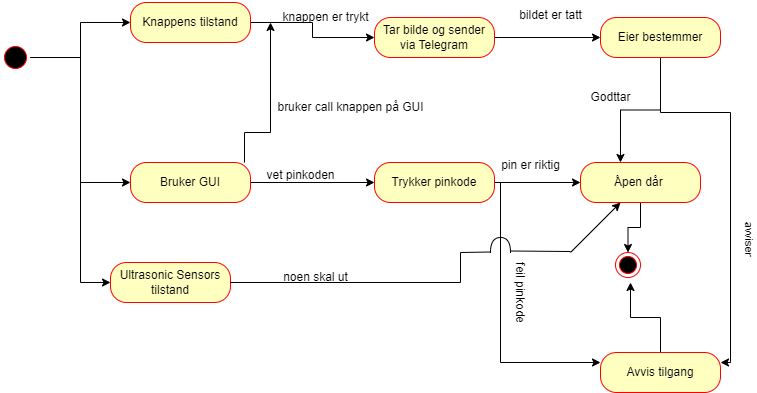

The diagram above was exported from draw.io. Its source (the exported page's mxGraphModel, read from the mxfile embedded in the PNG):
<mxGraphModel dx="954" dy="576" grid="1" gridSize="10" guides="1" tooltips="1" connect="1" arrows="1" fold="1" page="1" pageScale="1" pageWidth="827" pageHeight="1169" math="0" shadow="0">
  <root>
    <mxCell id="0" />
    <mxCell id="1" parent="0" />
    <mxCell id="GnZmfQrB3CkE7VBHa1tH-17" style="edgeStyle=orthogonalEdgeStyle;rounded=0;orthogonalLoop=1;jettySize=auto;html=1;entryX=0;entryY=0.5;entryDx=0;entryDy=0;" edge="1" parent="1" source="GnZmfQrB3CkE7VBHa1tH-1" target="GnZmfQrB3CkE7VBHa1tH-3">
      <mxGeometry relative="1" as="geometry" />
    </mxCell>
    <mxCell id="GnZmfQrB3CkE7VBHa1tH-18" style="edgeStyle=orthogonalEdgeStyle;rounded=0;orthogonalLoop=1;jettySize=auto;html=1;entryX=0;entryY=0.5;entryDx=0;entryDy=0;" edge="1" parent="1" source="GnZmfQrB3CkE7VBHa1tH-1" target="GnZmfQrB3CkE7VBHa1tH-15">
      <mxGeometry relative="1" as="geometry" />
    </mxCell>
    <mxCell id="GnZmfQrB3CkE7VBHa1tH-29" style="edgeStyle=orthogonalEdgeStyle;rounded=0;orthogonalLoop=1;jettySize=auto;html=1;entryX=0;entryY=0.5;entryDx=0;entryDy=0;" edge="1" parent="1" source="GnZmfQrB3CkE7VBHa1tH-1" target="GnZmfQrB3CkE7VBHa1tH-11">
      <mxGeometry relative="1" as="geometry">
        <Array as="points">
          <mxPoint x="120" y="195" />
          <mxPoint x="120" y="420" />
        </Array>
      </mxGeometry>
    </mxCell>
    <mxCell id="GnZmfQrB3CkE7VBHa1tH-1" value="" style="ellipse;html=1;shape=startState;fillColor=#000000;strokeColor=#ff0000;" vertex="1" parent="1">
      <mxGeometry x="40" y="180" width="30" height="30" as="geometry" />
    </mxCell>
    <mxCell id="GnZmfQrB3CkE7VBHa1tH-31" style="edgeStyle=orthogonalEdgeStyle;rounded=0;orthogonalLoop=1;jettySize=auto;html=1;" edge="1" parent="1" source="GnZmfQrB3CkE7VBHa1tH-3" target="GnZmfQrB3CkE7VBHa1tH-7">
      <mxGeometry relative="1" as="geometry" />
    </mxCell>
    <mxCell id="GnZmfQrB3CkE7VBHa1tH-3" value="Knappens tilstand" style="rounded=1;whiteSpace=wrap;html=1;arcSize=40;fontColor=#000000;fillColor=#ffffc0;strokeColor=#ff0000;" vertex="1" parent="1">
      <mxGeometry x="170" y="140" width="120" height="40" as="geometry" />
    </mxCell>
    <mxCell id="GnZmfQrB3CkE7VBHa1tH-34" style="edgeStyle=orthogonalEdgeStyle;rounded=0;orthogonalLoop=1;jettySize=auto;html=1;entryX=0.333;entryY=0;entryDx=0;entryDy=0;entryPerimeter=0;" edge="1" parent="1" source="GnZmfQrB3CkE7VBHa1tH-5" target="GnZmfQrB3CkE7VBHa1tH-9">
      <mxGeometry relative="1" as="geometry" />
    </mxCell>
    <mxCell id="GnZmfQrB3CkE7VBHa1tH-35" style="edgeStyle=orthogonalEdgeStyle;rounded=0;orthogonalLoop=1;jettySize=auto;html=1;entryX=1;entryY=0.25;entryDx=0;entryDy=0;" edge="1" parent="1" source="GnZmfQrB3CkE7VBHa1tH-5" target="GnZmfQrB3CkE7VBHa1tH-13">
      <mxGeometry relative="1" as="geometry">
        <mxPoint x="780" y="430" as="targetPoint" />
        <Array as="points">
          <mxPoint x="700" y="250" />
          <mxPoint x="770" y="250" />
          <mxPoint x="770" y="500" />
        </Array>
      </mxGeometry>
    </mxCell>
    <mxCell id="GnZmfQrB3CkE7VBHa1tH-41" value="avviser&amp;nbsp;" style="edgeLabel;html=1;align=center;verticalAlign=middle;resizable=0;points=[];rotation=90;" vertex="1" connectable="0" parent="GnZmfQrB3CkE7VBHa1tH-35">
      <mxGeometry x="0.3091" y="1" relative="1" as="geometry">
        <mxPoint x="19" as="offset" />
      </mxGeometry>
    </mxCell>
    <mxCell id="GnZmfQrB3CkE7VBHa1tH-5" value="Eier bestemmer" style="rounded=1;whiteSpace=wrap;html=1;arcSize=40;fontColor=#000000;fillColor=#ffffc0;strokeColor=#ff0000;" vertex="1" parent="1">
      <mxGeometry x="640" y="155" width="120" height="40" as="geometry" />
    </mxCell>
    <mxCell id="GnZmfQrB3CkE7VBHa1tH-32" style="edgeStyle=orthogonalEdgeStyle;rounded=0;orthogonalLoop=1;jettySize=auto;html=1;entryX=0;entryY=0.5;entryDx=0;entryDy=0;" edge="1" parent="1" source="GnZmfQrB3CkE7VBHa1tH-7" target="GnZmfQrB3CkE7VBHa1tH-5">
      <mxGeometry relative="1" as="geometry" />
    </mxCell>
    <mxCell id="GnZmfQrB3CkE7VBHa1tH-7" value="Tar bilde og sender via Telegram" style="rounded=1;whiteSpace=wrap;html=1;arcSize=40;fontColor=#000000;fillColor=#ffffc0;strokeColor=#ff0000;" vertex="1" parent="1">
      <mxGeometry x="414" y="155" width="120" height="40" as="geometry" />
    </mxCell>
    <mxCell id="GnZmfQrB3CkE7VBHa1tH-44" style="edgeStyle=orthogonalEdgeStyle;rounded=0;orthogonalLoop=1;jettySize=auto;html=1;" edge="1" parent="1" source="GnZmfQrB3CkE7VBHa1tH-9" target="GnZmfQrB3CkE7VBHa1tH-45">
      <mxGeometry relative="1" as="geometry">
        <mxPoint x="700" y="370" as="targetPoint" />
      </mxGeometry>
    </mxCell>
    <mxCell id="GnZmfQrB3CkE7VBHa1tH-9" value="Åpen dår&amp;nbsp;" style="rounded=1;whiteSpace=wrap;html=1;arcSize=40;fontColor=#000000;fillColor=#ffffc0;strokeColor=#ff0000;" vertex="1" parent="1">
      <mxGeometry x="620" y="300" width="120" height="40" as="geometry" />
    </mxCell>
    <mxCell id="GnZmfQrB3CkE7VBHa1tH-11" value="Ultrasonic Sensors tilstand" style="rounded=1;whiteSpace=wrap;html=1;arcSize=40;fontColor=#000000;fillColor=#ffffc0;strokeColor=#ff0000;" vertex="1" parent="1">
      <mxGeometry x="150" y="400" width="120" height="40" as="geometry" />
    </mxCell>
    <mxCell id="GnZmfQrB3CkE7VBHa1tH-46" style="edgeStyle=orthogonalEdgeStyle;rounded=0;orthogonalLoop=1;jettySize=auto;html=1;" edge="1" parent="1" source="GnZmfQrB3CkE7VBHa1tH-13">
      <mxGeometry relative="1" as="geometry">
        <mxPoint x="670" y="420" as="targetPoint" />
      </mxGeometry>
    </mxCell>
    <mxCell id="GnZmfQrB3CkE7VBHa1tH-13" value="Avvis tilgang" style="rounded=1;whiteSpace=wrap;html=1;arcSize=40;fontColor=#000000;fillColor=#ffffc0;strokeColor=#ff0000;" vertex="1" parent="1">
      <mxGeometry x="640" y="490" width="120" height="40" as="geometry" />
    </mxCell>
    <mxCell id="GnZmfQrB3CkE7VBHa1tH-23" style="edgeStyle=orthogonalEdgeStyle;rounded=0;orthogonalLoop=1;jettySize=auto;html=1;" edge="1" parent="1" source="GnZmfQrB3CkE7VBHa1tH-15" target="GnZmfQrB3CkE7VBHa1tH-19">
      <mxGeometry relative="1" as="geometry">
        <Array as="points">
          <mxPoint x="290" y="320" />
          <mxPoint x="290" y="320" />
        </Array>
      </mxGeometry>
    </mxCell>
    <mxCell id="GnZmfQrB3CkE7VBHa1tH-25" style="edgeStyle=orthogonalEdgeStyle;rounded=0;orthogonalLoop=1;jettySize=auto;html=1;" edge="1" parent="1" source="GnZmfQrB3CkE7VBHa1tH-15">
      <mxGeometry relative="1" as="geometry">
        <mxPoint x="310" y="160" as="targetPoint" />
        <Array as="points">
          <mxPoint x="284" y="270" />
          <mxPoint x="310" y="270" />
        </Array>
      </mxGeometry>
    </mxCell>
    <mxCell id="GnZmfQrB3CkE7VBHa1tH-15" value="Bruker GUI" style="rounded=1;whiteSpace=wrap;html=1;arcSize=40;fontColor=#000000;fillColor=#ffffc0;strokeColor=#ff0000;" vertex="1" parent="1">
      <mxGeometry x="170" y="300" width="120" height="40" as="geometry" />
    </mxCell>
    <mxCell id="GnZmfQrB3CkE7VBHa1tH-37" style="edgeStyle=orthogonalEdgeStyle;rounded=0;orthogonalLoop=1;jettySize=auto;html=1;entryX=0;entryY=0.5;entryDx=0;entryDy=0;" edge="1" parent="1" source="GnZmfQrB3CkE7VBHa1tH-19" target="GnZmfQrB3CkE7VBHa1tH-9">
      <mxGeometry relative="1" as="geometry" />
    </mxCell>
    <mxCell id="GnZmfQrB3CkE7VBHa1tH-39" style="edgeStyle=orthogonalEdgeStyle;rounded=0;orthogonalLoop=1;jettySize=auto;html=1;entryX=0;entryY=0.25;entryDx=0;entryDy=0;" edge="1" parent="1" source="GnZmfQrB3CkE7VBHa1tH-47" target="GnZmfQrB3CkE7VBHa1tH-13">
      <mxGeometry relative="1" as="geometry">
        <Array as="points">
          <mxPoint x="540" y="320" />
          <mxPoint x="540" y="500" />
        </Array>
      </mxGeometry>
    </mxCell>
    <mxCell id="GnZmfQrB3CkE7VBHa1tH-19" value="Trykker pinkode" style="rounded=1;whiteSpace=wrap;html=1;arcSize=40;fontColor=#000000;fillColor=#ffffc0;strokeColor=#ff0000;" vertex="1" parent="1">
      <mxGeometry x="414" y="300" width="120" height="40" as="geometry" />
    </mxCell>
    <mxCell id="GnZmfQrB3CkE7VBHa1tH-28" value="bruker call knappen på GUI" style="text;html=1;align=center;verticalAlign=middle;resizable=0;points=[];autosize=1;strokeColor=none;fillColor=none;rotation=0;" vertex="1" parent="1">
      <mxGeometry x="305" y="230" width="170" height="30" as="geometry" />
    </mxCell>
    <mxCell id="GnZmfQrB3CkE7VBHa1tH-27" value="knappen er trykt" style="text;html=1;align=center;verticalAlign=middle;resizable=0;points=[];autosize=1;strokeColor=none;fillColor=none;" vertex="1" parent="1">
      <mxGeometry x="310" y="140" width="110" height="30" as="geometry" />
    </mxCell>
    <mxCell id="GnZmfQrB3CkE7VBHa1tH-33" value="bildet er tatt" style="text;html=1;align=center;verticalAlign=middle;resizable=0;points=[];autosize=1;strokeColor=none;fillColor=none;" vertex="1" parent="1">
      <mxGeometry x="545" y="138" width="90" height="30" as="geometry" />
    </mxCell>
    <mxCell id="GnZmfQrB3CkE7VBHa1tH-36" value="Godttar" style="text;html=1;align=center;verticalAlign=middle;resizable=0;points=[];autosize=1;strokeColor=none;fillColor=none;" vertex="1" parent="1">
      <mxGeometry x="620" y="220" width="60" height="30" as="geometry" />
    </mxCell>
    <mxCell id="GnZmfQrB3CkE7VBHa1tH-38" value="pin er riktig" style="text;html=1;align=center;verticalAlign=middle;resizable=0;points=[];autosize=1;strokeColor=none;fillColor=none;" vertex="1" parent="1">
      <mxGeometry x="530" y="288" width="80" height="30" as="geometry" />
    </mxCell>
    <mxCell id="GnZmfQrB3CkE7VBHa1tH-40" value="feil pinkode" style="text;html=1;align=center;verticalAlign=middle;resizable=0;points=[];autosize=1;strokeColor=none;fillColor=none;rotation=90;" vertex="1" parent="1">
      <mxGeometry x="520" y="415" width="80" height="30" as="geometry" />
    </mxCell>
    <mxCell id="GnZmfQrB3CkE7VBHa1tH-43" value="noen skal ut" style="text;html=1;align=center;verticalAlign=middle;resizable=0;points=[];autosize=1;strokeColor=none;fillColor=none;" vertex="1" parent="1">
      <mxGeometry x="310" y="400" width="90" height="30" as="geometry" />
    </mxCell>
    <mxCell id="GnZmfQrB3CkE7VBHa1tH-45" value="" style="ellipse;html=1;shape=endState;fillColor=#000000;strokeColor=#ff0000;" vertex="1" parent="1">
      <mxGeometry x="655" y="390" width="25" height="25" as="geometry" />
    </mxCell>
    <mxCell id="GnZmfQrB3CkE7VBHa1tH-47" value="" style="shape=requiredInterface;html=1;verticalLabelPosition=bottom;sketch=0;direction=north;" vertex="1" parent="1">
      <mxGeometry x="530" y="375" width="20" height="15" as="geometry" />
    </mxCell>
    <mxCell id="GnZmfQrB3CkE7VBHa1tH-54" value="" style="endArrow=none;html=1;rounded=0;exitX=1;exitY=0.5;exitDx=0;exitDy=0;entryX=0.033;entryY=0;entryDx=0;entryDy=0;entryPerimeter=0;" edge="1" parent="1" source="GnZmfQrB3CkE7VBHa1tH-11" target="GnZmfQrB3CkE7VBHa1tH-47">
      <mxGeometry relative="1" as="geometry">
        <mxPoint x="410" y="520" as="sourcePoint" />
        <mxPoint x="530" y="383" as="targetPoint" />
        <Array as="points">
          <mxPoint x="500" y="420" />
          <mxPoint x="500" y="390" />
        </Array>
      </mxGeometry>
    </mxCell>
    <mxCell id="GnZmfQrB3CkE7VBHa1tH-55" value="" style="endArrow=none;html=1;rounded=0;exitX=0.1;exitY=1;exitDx=0;exitDy=0;exitPerimeter=0;" edge="1" parent="1" source="GnZmfQrB3CkE7VBHa1tH-47">
      <mxGeometry relative="1" as="geometry">
        <mxPoint x="410" y="520" as="sourcePoint" />
        <mxPoint x="610" y="389" as="targetPoint" />
      </mxGeometry>
    </mxCell>
    <mxCell id="GnZmfQrB3CkE7VBHa1tH-56" value="" style="endArrow=classic;html=1;rounded=0;" edge="1" parent="1" target="GnZmfQrB3CkE7VBHa1tH-9">
      <mxGeometry width="50" height="50" relative="1" as="geometry">
        <mxPoint x="610" y="390" as="sourcePoint" />
        <mxPoint x="610" y="330" as="targetPoint" />
      </mxGeometry>
    </mxCell>
    <mxCell id="GnZmfQrB3CkE7VBHa1tH-57" value="vet pinkoden" style="text;html=1;align=center;verticalAlign=middle;resizable=0;points=[];autosize=1;strokeColor=none;fillColor=none;" vertex="1" parent="1">
      <mxGeometry x="295" y="298" width="90" height="30" as="geometry" />
    </mxCell>
  </root>
</mxGraphModel>